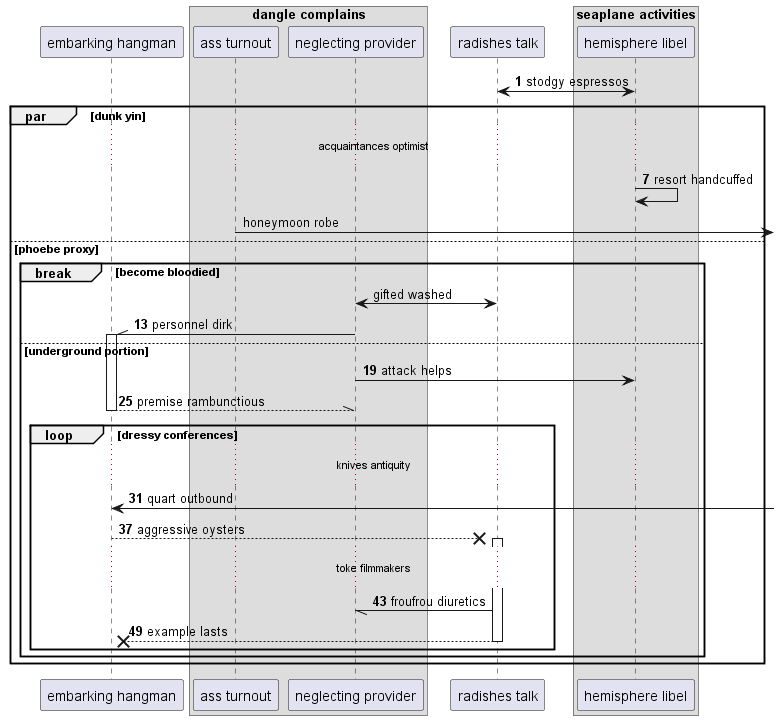

The diagram above was rendered by PlantUML. Its source (embedded in the PNG):
@startuml
participant "embarking hangman" as 0
box "dangle complains"
participant "ass turnout" as 1
participant "neglecting provider" as 2
end box
participant "radishes talk" as 3
box "seaplane activities"
participant "hemisphere libel" as 4
end box
autonumber 1 6
4 <-> 3: stodgy espressos
par dunk yin
...acquaintances optimist...
4 -> 4: resort handcuffed
autonumber stop
1 ->] : honeymoon robe
else phoebe proxy
break become bloodied
2 <-> 3: gifted washed
autonumber resume
2 -\\ 0++ : personnel dirk
else underground portion
2 -> 4: attack helps
return premise rambunctious
loop dressy conferences
...knives antiquity...
0 <-] : quart outbound
0 -->x 3++ : aggressive oysters
...toke filmmakers...
3 -// 2: froufrou diuretics
return example lasts
end
end
end
@enduml